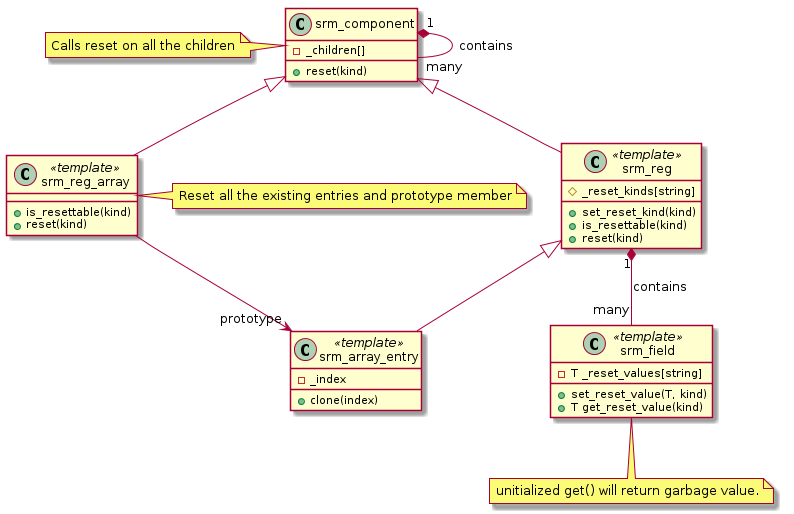

The diagram above was rendered by PlantUML. Its source (embedded in the PNG):
@startuml
class srm_reg_array << template >>
class srm_reg << template >>
class srm_field << template >>
abstract class srm_array_entry << template >>


class srm_component {
  -_children[]
  +reset(kind)
}
note left: Calls reset on all the children

class srm_reg {
  #_reset_kinds[string]
  +set_reset_kind(kind)
  +is_resettable(kind)
  +reset(kind)
}


class srm_field {
  -T _reset_values[string]
  +set_reset_value(T, kind)
  +T get_reset_value(kind)
}
note bottom: unitialized get() will return garbage value.

class srm_array_entry {
  -_index
  +clone(index)
}

class srm_reg_array {
  +is_resettable(kind)
  +reset(kind)
}
note left: Reset all the existing entries and prototype member

srm_component <|-- srm_reg_array
srm_component <|-- srm_reg
srm_component "1" *-- "many" srm_component : contains
srm_reg "1" *-- "many" srm_field : contains
srm_reg <|-- srm_array_entry
srm_reg_array --> "prototype" srm_array_entry
@enduml